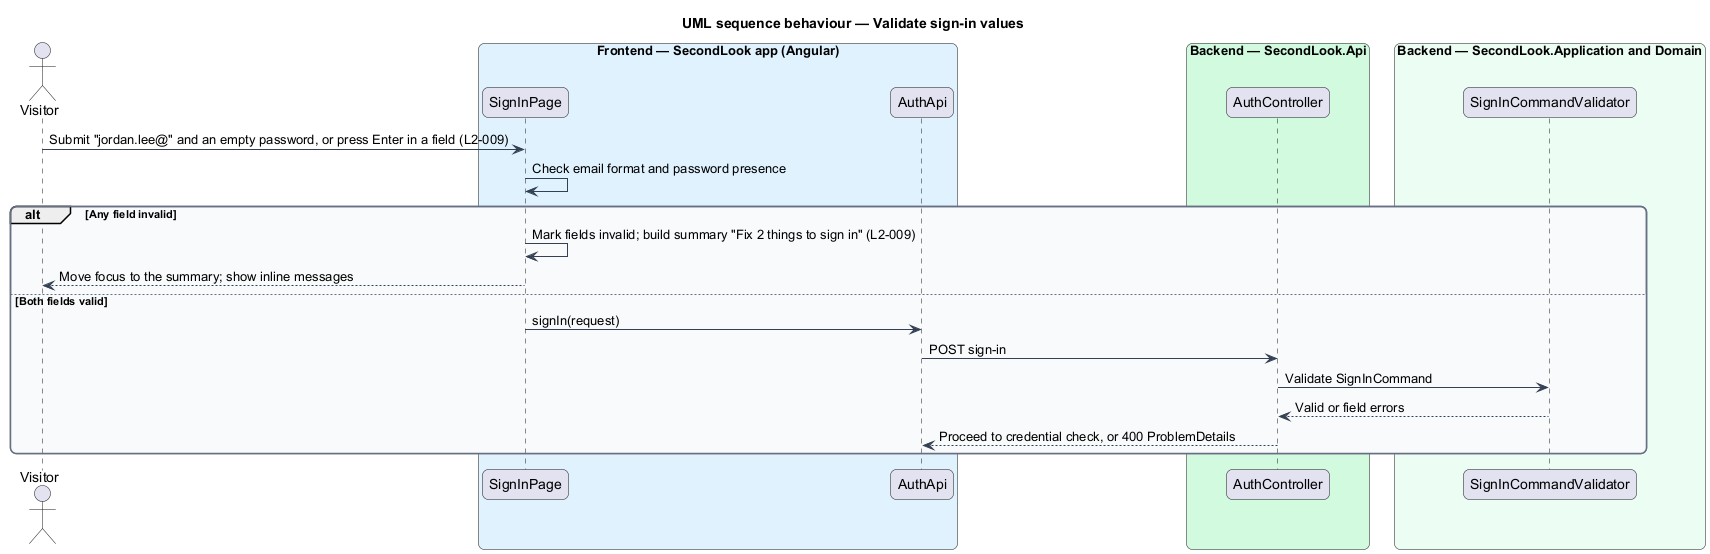

The diagram above was rendered by PlantUML. Its source (embedded in the PNG):
@startuml
title UML sequence behaviour — Validate sign-in values
skinparam backgroundColor #FFFFFF
skinparam shadowing false
skinparam roundcorner 12
skinparam defaultFontName Arial
skinparam ArrowColor #344054
skinparam rectangle {
  BorderColor #344054
  FontColor #101828
}
skinparam package {
  BorderColor #667085
  FontColor #101828
  BackgroundColor #F9FAFB
}
actor "Visitor" as actor
box "Frontend — SecondLook app (Angular)" #E0F2FE
  participant "SignInPage" as page
  participant "AuthApi" as client
end box
box "Backend — SecondLook.Api" #D1FADF
  participant "AuthController" as controller
end box
box "Backend — SecondLook.Application and Domain" #ECFDF3
  participant "SignInCommandValidator" as validator
end box
actor -> page : Submit "jordan.lee@" and an empty password, or press Enter in a field (L2-009)
page -> page : Check email format and password presence
alt Any field invalid
  page -> page : Mark fields invalid; build summary "Fix 2 things to sign in" (L2-009)
  page --> actor : Move focus to the summary; show inline messages
else Both fields valid
  page -> client : signIn(request)
  client -> controller : POST sign-in
  controller -> validator : Validate SignInCommand
  validator --> controller : Valid or field errors
  controller --> client : Proceed to credential check, or 400 ProblemDetails
end
@enduml